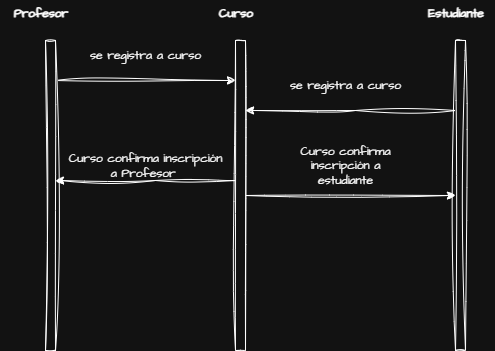

The diagram above was exported from draw.io. Its source (the exported page's mxGraphModel, read from the mxfile embedded in the PNG):
<mxGraphModel dx="1111" dy="526" grid="1" gridSize="10" guides="1" tooltips="1" connect="1" arrows="1" fold="1" page="1" pageScale="1" pageWidth="827" pageHeight="1169" math="0" shadow="0">
  <root>
    <mxCell id="0" />
    <mxCell id="1" parent="0" />
    <mxCell id="-SkcdAVt2Hg2AYPRVb9J-7" style="edgeStyle=orthogonalEdgeStyle;rounded=0;sketch=1;hachureGap=4;jiggle=2;curveFitting=1;orthogonalLoop=1;jettySize=auto;html=1;curved=0;fontFamily=Architects Daughter;fontSource=https%3A%2F%2Ffonts.googleapis.com%2Fcss%3Ffamily%3DArchitects%2BDaughter;" edge="1" parent="1">
      <mxGeometry relative="1" as="geometry">
        <mxPoint x="130" y="160" as="sourcePoint" />
        <mxPoint x="310" y="160" as="targetPoint" />
      </mxGeometry>
    </mxCell>
    <mxCell id="-SkcdAVt2Hg2AYPRVb9J-1" value="" style="html=1;points=[[0,0,0,0,5],[0,1,0,0,-5],[1,0,0,0,5],[1,1,0,0,-5]];perimeter=orthogonalPerimeter;outlineConnect=0;targetShapes=umlLifeline;portConstraint=eastwest;newEdgeStyle={&quot;curved&quot;:0,&quot;rounded&quot;:0};sketch=1;hachureGap=4;jiggle=2;curveFitting=1;fontFamily=Architects Daughter;fontSource=https%3A%2F%2Ffonts.googleapis.com%2Fcss%3Ffamily%3DArchitects%2BDaughter;" vertex="1" parent="1">
      <mxGeometry x="120" y="120" width="10" height="310" as="geometry" />
    </mxCell>
    <mxCell id="bA9mq21lWOWlZFXdfGdd-5" style="edgeStyle=orthogonalEdgeStyle;rounded=0;sketch=1;hachureGap=4;jiggle=2;curveFitting=1;orthogonalLoop=1;jettySize=auto;html=1;curved=0;fontFamily=Architects Daughter;fontSource=https%3A%2F%2Ffonts.googleapis.com%2Fcss%3Ffamily%3DArchitects%2BDaughter;" edge="1" parent="1" source="-SkcdAVt2Hg2AYPRVb9J-2" target="-SkcdAVt2Hg2AYPRVb9J-3">
      <mxGeometry relative="1" as="geometry" />
    </mxCell>
    <mxCell id="bA9mq21lWOWlZFXdfGdd-7" style="edgeStyle=orthogonalEdgeStyle;rounded=0;sketch=1;hachureGap=4;jiggle=2;curveFitting=1;orthogonalLoop=1;jettySize=auto;html=1;curved=0;fontFamily=Architects Daughter;fontSource=https%3A%2F%2Ffonts.googleapis.com%2Fcss%3Ffamily%3DArchitects%2BDaughter;" edge="1" parent="1" source="-SkcdAVt2Hg2AYPRVb9J-2" target="-SkcdAVt2Hg2AYPRVb9J-1">
      <mxGeometry relative="1" as="geometry">
        <Array as="points">
          <mxPoint x="230" y="260" />
          <mxPoint x="230" y="260" />
        </Array>
      </mxGeometry>
    </mxCell>
    <mxCell id="-SkcdAVt2Hg2AYPRVb9J-2" value="" style="html=1;points=[[0,0,0,0,5],[0,1,0,0,-5],[1,0,0,0,5],[1,1,0,0,-5]];perimeter=orthogonalPerimeter;outlineConnect=0;targetShapes=umlLifeline;portConstraint=eastwest;newEdgeStyle={&quot;curved&quot;:0,&quot;rounded&quot;:0};sketch=1;hachureGap=4;jiggle=2;curveFitting=1;fontFamily=Architects Daughter;fontSource=https%3A%2F%2Ffonts.googleapis.com%2Fcss%3Ffamily%3DArchitects%2BDaughter;" vertex="1" parent="1">
      <mxGeometry x="310" y="120" width="10" height="310" as="geometry" />
    </mxCell>
    <mxCell id="bA9mq21lWOWlZFXdfGdd-3" style="edgeStyle=orthogonalEdgeStyle;rounded=0;sketch=1;hachureGap=4;jiggle=2;curveFitting=1;orthogonalLoop=1;jettySize=auto;html=1;curved=0;fontFamily=Architects Daughter;fontSource=https%3A%2F%2Ffonts.googleapis.com%2Fcss%3Ffamily%3DArchitects%2BDaughter;" edge="1" parent="1" source="-SkcdAVt2Hg2AYPRVb9J-3" target="-SkcdAVt2Hg2AYPRVb9J-2">
      <mxGeometry relative="1" as="geometry">
        <Array as="points">
          <mxPoint x="430" y="190" />
          <mxPoint x="430" y="190" />
        </Array>
      </mxGeometry>
    </mxCell>
    <mxCell id="-SkcdAVt2Hg2AYPRVb9J-3" value="" style="html=1;points=[[0,0,0,0,5],[0,1,0,0,-5],[1,0,0,0,5],[1,1,0,0,-5]];perimeter=orthogonalPerimeter;outlineConnect=0;targetShapes=umlLifeline;portConstraint=eastwest;newEdgeStyle={&quot;curved&quot;:0,&quot;rounded&quot;:0};sketch=1;hachureGap=4;jiggle=2;curveFitting=1;fontFamily=Architects Daughter;fontSource=https%3A%2F%2Ffonts.googleapis.com%2Fcss%3Ffamily%3DArchitects%2BDaughter;" vertex="1" parent="1">
      <mxGeometry x="530" y="120" width="10" height="310" as="geometry" />
    </mxCell>
    <mxCell id="-SkcdAVt2Hg2AYPRVb9J-4" value="Curso" style="text;align=center;fontStyle=1;verticalAlign=middle;spacingLeft=3;spacingRight=3;strokeColor=none;rotatable=0;points=[[0,0.5],[1,0.5]];portConstraint=eastwest;html=1;fontFamily=Architects Daughter;fontSource=https%3A%2F%2Ffonts.googleapis.com%2Fcss%3Ffamily%3DArchitects%2BDaughter;" vertex="1" parent="1">
      <mxGeometry x="270" y="80" width="80" height="26" as="geometry" />
    </mxCell>
    <mxCell id="-SkcdAVt2Hg2AYPRVb9J-5" value="Estudiante" style="text;align=center;fontStyle=1;verticalAlign=middle;spacingLeft=3;spacingRight=3;strokeColor=none;rotatable=0;points=[[0,0.5],[1,0.5]];portConstraint=eastwest;html=1;fontFamily=Architects Daughter;fontSource=https%3A%2F%2Ffonts.googleapis.com%2Fcss%3Ffamily%3DArchitects%2BDaughter;" vertex="1" parent="1">
      <mxGeometry x="490" y="80" width="80" height="26" as="geometry" />
    </mxCell>
    <mxCell id="-SkcdAVt2Hg2AYPRVb9J-6" value="Profesor" style="text;align=center;fontStyle=1;verticalAlign=middle;spacingLeft=3;spacingRight=3;strokeColor=none;rotatable=0;points=[[0,0.5],[1,0.5]];portConstraint=eastwest;html=1;fontFamily=Architects Daughter;fontSource=https%3A%2F%2Ffonts.googleapis.com%2Fcss%3Ffamily%3DArchitects%2BDaughter;" vertex="1" parent="1">
      <mxGeometry x="75" y="80" width="80" height="26" as="geometry" />
    </mxCell>
    <mxCell id="bA9mq21lWOWlZFXdfGdd-1" value="se registra a curso" style="text;html=1;align=center;verticalAlign=middle;whiteSpace=wrap;rounded=0;fontFamily=Architects Daughter;fontSource=https%3A%2F%2Ffonts.googleapis.com%2Fcss%3Ffamily%3DArchitects%2BDaughter;" vertex="1" parent="1">
      <mxGeometry x="160" y="120" width="120" height="30" as="geometry" />
    </mxCell>
    <mxCell id="bA9mq21lWOWlZFXdfGdd-4" value="se registra a curso" style="text;html=1;align=center;verticalAlign=middle;whiteSpace=wrap;rounded=0;fontFamily=Architects Daughter;fontSource=https%3A%2F%2Ffonts.googleapis.com%2Fcss%3Ffamily%3DArchitects%2BDaughter;" vertex="1" parent="1">
      <mxGeometry x="360" y="150" width="120" height="30" as="geometry" />
    </mxCell>
    <mxCell id="bA9mq21lWOWlZFXdfGdd-6" value="Curso confirma inscripción a estudiante" style="text;html=1;align=center;verticalAlign=middle;whiteSpace=wrap;rounded=0;fontFamily=Architects Daughter;fontSource=https%3A%2F%2Ffonts.googleapis.com%2Fcss%3Ffamily%3DArchitects%2BDaughter;" vertex="1" parent="1">
      <mxGeometry x="360" y="230" width="120" height="30" as="geometry" />
    </mxCell>
    <mxCell id="bA9mq21lWOWlZFXdfGdd-8" value="Curso confirma inscripción a Profesor&amp;nbsp;" style="text;html=1;align=center;verticalAlign=middle;whiteSpace=wrap;rounded=0;fontFamily=Architects Daughter;fontSource=https%3A%2F%2Ffonts.googleapis.com%2Fcss%3Ffamily%3DArchitects%2BDaughter;" vertex="1" parent="1">
      <mxGeometry x="140" y="230" width="160" height="30" as="geometry" />
    </mxCell>
  </root>
</mxGraphModel>